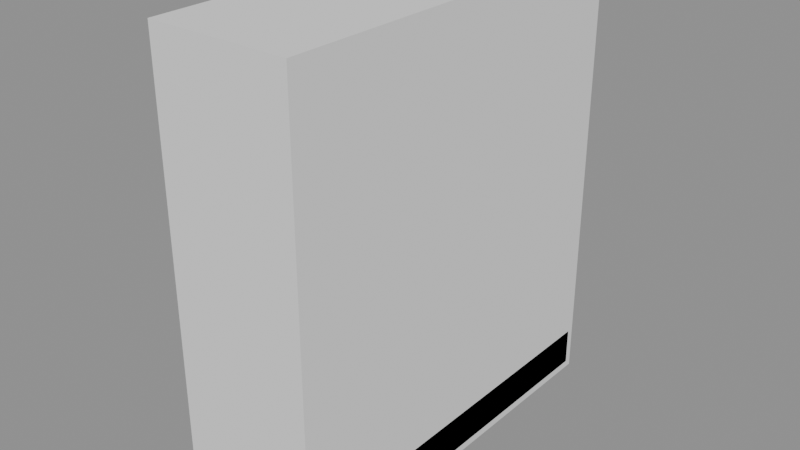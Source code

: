 # Source: T09.blend  (saved by Blender 4.2.68; exported with 4.5.12 LTS)
import bpy
from mathutils import Matrix  # noqa: F401  (used for matrix-valued properties, if any)

bpy.ops.wm.read_factory_settings(use_empty=True)
scene = bpy.context.scene
scene.name = 'Scene'

# ---- materials (node trees are filled in below, after node groups)
mat_town_stone_dark = bpy.data.materials.new('town_stone_dark')
mat_town_stone_dark.diffuse_color = (0.4793, 0.4287, 0.3467, 1.0)
mat_town_stone = bpy.data.materials.new('town_stone')
mat_town_stone.diffuse_color = (0.6724, 0.624, 0.5395, 1.0)
mat_town_metal = bpy.data.materials.new('town_metal')
mat_town_metal.diffuse_color = (0.1119, 0.1046, 0.09531, 1.0)
mat_town_slate = bpy.data.materials.new('town_slate')
mat_town_slate.diffuse_color = (0.07619, 0.1274, 0.2051, 1.0)
mat_town_trim = bpy.data.materials.new('town_trim')
mat_town_trim.diffuse_color = (0.855, 0.807, 0.7231, 1.0)

# ---- material node trees
mat_town_stone_dark.use_nodes = True; mat_town_stone_dark.node_tree.nodes.clear()
_N = mat_town_stone_dark.node_tree.nodes; _L = mat_town_stone_dark.node_tree.links
n0 = _N.new('ShaderNodeBsdfPrincipled'); n0.name = 'Principled BSDF'; n0.location = (10, 300)
n0.inputs[0].default_value = (0.4793, 0.4287, 0.3467, 1.0)
n0.inputs[2].default_value = 0.88
n1 = _N.new('ShaderNodeOutputMaterial'); n1.name = 'Material Output'; n1.location = (300, 300)
_L.new(n0.outputs[0], n1.inputs[0])
n1.is_active_output = True
mat_town_stone.use_nodes = True; mat_town_stone.node_tree.nodes.clear()
_N = mat_town_stone.node_tree.nodes; _L = mat_town_stone.node_tree.links
n0 = _N.new('ShaderNodeBsdfPrincipled'); n0.name = 'Principled BSDF'; n0.location = (10, 300)
n0.inputs[0].default_value = (0.6724, 0.624, 0.5395, 1.0)
n0.inputs[2].default_value = 0.85
n1 = _N.new('ShaderNodeOutputMaterial'); n1.name = 'Material Output'; n1.location = (300, 300)
_L.new(n0.outputs[0], n1.inputs[0])
n1.is_active_output = True
mat_town_metal.use_nodes = True; mat_town_metal.node_tree.nodes.clear()
_N = mat_town_metal.node_tree.nodes; _L = mat_town_metal.node_tree.links
n0 = _N.new('ShaderNodeBsdfPrincipled'); n0.name = 'Principled BSDF'; n0.location = (10, 300)
n0.inputs[0].default_value = (0.1119, 0.1046, 0.09531, 1.0)
n0.inputs[1].default_value = 0.3
n0.inputs[2].default_value = 0.65
n1 = _N.new('ShaderNodeOutputMaterial'); n1.name = 'Material Output'; n1.location = (300, 300)
_L.new(n0.outputs[0], n1.inputs[0])
n1.is_active_output = True
mat_town_slate.use_nodes = True; mat_town_slate.node_tree.nodes.clear()
_N = mat_town_slate.node_tree.nodes; _L = mat_town_slate.node_tree.links
n0 = _N.new('ShaderNodeBsdfPrincipled'); n0.name = 'Principled BSDF'; n0.location = (10, 300)
n0.inputs[0].default_value = (0.07619, 0.1274, 0.2051, 1.0)
n0.inputs[2].default_value = 0.8
n1 = _N.new('ShaderNodeOutputMaterial'); n1.name = 'Material Output'; n1.location = (300, 300)
_L.new(n0.outputs[0], n1.inputs[0])
n1.is_active_output = True
mat_town_trim.use_nodes = True; mat_town_trim.node_tree.nodes.clear()
_N = mat_town_trim.node_tree.nodes; _L = mat_town_trim.node_tree.links
n0 = _N.new('ShaderNodeBsdfPrincipled'); n0.name = 'Principled BSDF'; n0.location = (10, 300)
n0.inputs[0].default_value = (0.855, 0.807, 0.7231, 1.0)
n0.inputs[2].default_value = 0.8
n1 = _N.new('ShaderNodeOutputMaterial'); n1.name = 'Material Output'; n1.location = (300, 300)
_L.new(n0.outputs[0], n1.inputs[0])
n1.is_active_output = True

# ---- meshes
me_t09_body = bpy.data.meshes.new('T09_body')
me_t09_body.from_pydata([(-0.27, -0.82, 0.0), (-0.27, -0.85, 0.03), (-0.3, -0.82, 0.03), (-0.27, -0.85, 0.19), (-0.27, -0.82, 0.22), (-0.3, -0.82, 0.19), (-0.27, 0.82, 0.0), (-0.3, 0.82, 0.03), (-0.27, 0.85, 0.03), (-0.27, 0.82, 0.22), (-0.27, 0.85, 0.19), (-0.3, 0.82, 0.19), (0.27, -0.82, 0.0), (0.3, -0.82, 0.03), (0.27, -0.85, 0.03), (0.27, -0.82, 0.22), (0.27, -0.85, 0.19), (0.3, -0.82, 0.19), (0.27, 0.82, 0.0), (0.27, 0.85, 0.03), (0.3, 0.82, 0.03), (0.27, 0.82, 0.22), (0.3, 0.82, 0.19), (0.27, 0.85, 0.19), (-0.245, -0.795, 0.22), (-0.245, -0.81, 0.235), (-0.26, -0.795, 0.235), (-0.245, -0.81, 0.265), (-0.245, -0.795, 0.28), (-0.26, -0.795, 0.265), (-0.245, 0.795, 0.22), (-0.26, 0.795, 0.235), (-0.245, 0.81, 0.235), (-0.245, 0.795, 0.28), (-0.245, 0.81, 0.265), (-0.26, 0.795, 0.265), (0.245, -0.795, 0.22), (0.26, -0.795, 0.235), (0.245, -0.81, 0.235), (0.245, -0.795, 0.28), (0.245, -0.81, 0.265), (0.26, -0.795, 0.265), (0.245, 0.795, 0.22), (0.245, 0.81, 0.235), (0.26, 0.795, 0.235), (0.245, 0.795, 0.28), (0.26, 0.795, 0.265), (0.245, 0.81, 0.265), (0.045, -0.62, 0.28), (0.03641, -0.5935, 0.28), (0.01391, -0.5772, 0.28), (-0.01391, -0.5772, 0.28), (-0.03641, -0.5935, 0.28), (-0.045, -0.62, 0.28), (-0.03641, -0.6465, 0.28), (-0.01391, -0.6628, 0.28), (0.01391, -0.6628, 0.28), (0.03641, -0.6465, 0.28), (0.045, -0.62, 1.75), (0.03641, -0.5935, 1.75), (0.01391, -0.5772, 1.75), (-0.01391, -0.5772, 1.75), (-0.03641, -0.5935, 1.75), (-0.045, -0.62, 1.75), (-0.03641, -0.6465, 1.75), (-0.01391, -0.6628, 1.75), (0.01391, -0.6628, 1.75), (0.03641, -0.6465, 1.75), (0.07, -0.62, 0.28), (0.05663, -0.5789, 0.28), (0.02163, -0.5534, 0.28), (-0.02163, -0.5534, 0.28), (-0.05663, -0.5789, 0.28), (-0.07, -0.62, 0.28), (-0.05663, -0.6611, 0.28), (-0.02163, -0.6866, 0.28), (0.02163, -0.6866, 0.28), (0.05663, -0.6611, 0.28), (0.07, -0.62, 0.34), (0.05663, -0.5789, 0.34), (0.02163, -0.5534, 0.34), (-0.02163, -0.5534, 0.34), (-0.05663, -0.5789, 0.34), (-0.07, -0.62, 0.34), (-0.05663, -0.6611, 0.34), (-0.02163, -0.6866, 0.34), (0.02163, -0.6866, 0.34), (0.05663, -0.6611, 0.34), (0.045, 0.62, 0.28), (0.03641, 0.6465, 0.28), (0.01391, 0.6628, 0.28), (-0.01391, 0.6628, 0.28), (-0.03641, 0.6465, 0.28), (-0.045, 0.62, 0.28), (-0.03641, 0.5935, 0.28), (-0.01391, 0.5772, 0.28), (0.01391, 0.5772, 0.28), (0.03641, 0.5935, 0.28), (0.045, 0.62, 1.75), (0.03641, 0.6465, 1.75), (0.01391, 0.6628, 1.75), (-0.01391, 0.6628, 1.75), (-0.03641, 0.6465, 1.75), (-0.045, 0.62, 1.75), (-0.03641, 0.5935, 1.75), (-0.01391, 0.5772, 1.75), (0.01391, 0.5772, 1.75), (0.03641, 0.5935, 1.75), (0.07, 0.62, 0.28), (0.05663, 0.6611, 0.28), (0.02163, 0.6866, 0.28), (-0.02163, 0.6866, 0.28), (-0.05663, 0.6611, 0.28), (-0.07, 0.62, 0.28), (-0.05663, 0.5789, 0.28), (-0.02163, 0.5534, 0.28), (0.02163, 0.5534, 0.28), (0.05663, 0.5789, 0.28), (0.07, 0.62, 0.34), (0.05663, 0.6611, 0.34), (0.02163, 0.6866, 0.34), (-0.02163, 0.6866, 0.34), (-0.05663, 0.6611, 0.34), (-0.07, 0.62, 0.34), (-0.05663, 0.5789, 0.34), (-0.02163, 0.5534, 0.34), (0.02163, 0.5534, 0.34), (0.05663, 0.5789, 0.34), (0.1078, -0.772, 0.6796), (0.1064, -0.78, 0.6875), (0.0985, -0.772, 0.6861), (-0.0888, -0.78, 1.794), (-0.09019, -0.772, 1.802), (-0.09668, -0.772, 1.793), (0.1078, 0.772, 0.6796), (0.0985, 0.772, 0.6861), (0.1064, 0.78, 0.6875), (-0.09019, 0.772, 1.802), (-0.0888, 0.78, 1.794), (-0.09668, 0.772, 1.793), (0.1905, -0.772, 0.6942), (0.197, -0.772, 0.7035), (0.1891, -0.78, 0.7021), (-0.007466, -0.772, 1.817), (-0.006076, -0.78, 1.809), (0.001802, -0.772, 1.81), (0.1905, 0.772, 0.6942), (0.1891, 0.78, 0.7021), (0.197, 0.772, 0.7035), (-0.007466, 0.772, 1.817), (0.001802, 0.772, 1.81), (-0.006076, 0.78, 1.809), (0.1904, -0.694, 0.7754), (0.1893, -0.7, 0.7813), (0.1834, -0.694, 0.7803), (0.02126, -0.7, 1.735), (0.02021, -0.694, 1.741), (0.01535, -0.694, 1.734), (0.1904, 0.694, 0.7754), (0.1834, 0.694, 0.7803), (0.1893, 0.7, 0.7813), (0.02021, 0.694, 1.741), (0.02126, 0.7, 1.735), (0.01535, 0.694, 1.734), (0.1983, -0.694, 0.7768), (0.2031, -0.694, 0.7838), (0.1972, -0.7, 0.7827), (0.02809, -0.694, 1.742), (0.02913, -0.7, 1.736), (0.03504, -0.694, 1.737), (0.1983, 0.694, 0.7768), (0.1972, 0.7, 0.7827), (0.2031, 0.694, 0.7838), (0.02809, 0.694, 1.742), (0.03504, 0.694, 1.737), (0.02913, 0.7, 1.736), (0.02218, -0.772, 1.741), (0.02079, -0.78, 1.749), (0.01292, -0.772, 1.747), (0.009681, -0.78, 1.812), (0.008291, -0.772, 1.82), (0.001802, -0.772, 1.81), (0.02218, 0.772, 1.741), (0.01292, 0.772, 1.747), (0.02079, 0.78, 1.749), (0.008291, 0.772, 1.82), (0.009681, 0.78, 1.812), (0.001802, 0.772, 1.81), (0.06551, -0.772, 1.749), (0.072, -0.772, 1.758), (0.06413, -0.78, 1.756), (0.05162, -0.772, 1.827), (0.05301, -0.78, 1.819), (0.06089, -0.772, 1.821), (0.06551, 0.772, 1.749), (0.06413, 0.78, 1.756), (0.072, 0.772, 1.758), (0.05162, 0.772, 1.827), (0.06089, 0.772, 1.821), (0.05301, 0.78, 1.819), (0.2063, -0.772, 0.697), (0.2049, -0.78, 0.7049), (0.197, -0.772, 0.7035), (0.1937, -0.78, 0.7679), (0.1924, -0.772, 0.7758), (0.1859, -0.772, 0.7665), (0.2063, 0.772, 0.697), (0.197, 0.772, 0.7035), (0.2049, 0.78, 0.7049), (0.1924, 0.772, 0.7758), (0.1937, 0.78, 0.7679), (0.1859, 0.772, 0.7665), (0.2496, -0.772, 0.7046), (0.2561, -0.772, 0.7139), (0.2482, -0.78, 0.7125), (0.2357, -0.772, 0.7834), (0.2371, -0.78, 0.7755), (0.245, -0.772, 0.7769), (0.2496, 0.772, 0.7046), (0.2482, 0.78, 0.7125), (0.2561, 0.772, 0.7139), (0.2357, 0.772, 0.7834), (0.245, 0.772, 0.7769), (0.2371, 0.78, 0.7755), (0.1924, -0.772, 0.7758), (0.191, -0.78, 0.7837), (0.1831, -0.772, 0.7823), (0.02357, -0.78, 1.733), (0.02218, -0.772, 1.741), (0.01569, -0.772, 1.732), (0.1924, -0.708, 0.7758), (0.1831, -0.708, 0.7823), (0.191, -0.7, 0.7837), (0.02218, -0.708, 1.741), (0.02357, -0.7, 1.733), (0.01569, -0.708, 1.732), (0.2357, -0.772, 0.7834), (0.2422, -0.772, 0.7927), (0.2343, -0.78, 0.7913), (0.06551, -0.772, 1.749), (0.0669, -0.78, 1.741), (0.07478, -0.772, 1.742), (0.2357, -0.708, 0.7834), (0.2343, -0.7, 0.7913), (0.2422, -0.708, 0.7927), (0.06551, -0.708, 1.749), (0.07478, -0.708, 1.742), (0.0669, -0.7, 1.741), (0.1924, 0.708, 0.7758), (0.191, 0.7, 0.7837), (0.1831, 0.708, 0.7823), (0.02357, 0.7, 1.733), (0.02218, 0.708, 1.741), (0.01569, 0.708, 1.732), (0.1924, 0.772, 0.7758), (0.1831, 0.772, 0.7823), (0.191, 0.78, 0.7837), (0.02218, 0.772, 1.741), (0.02357, 0.78, 1.733), (0.01569, 0.772, 1.732), (0.2357, 0.708, 0.7834), (0.2422, 0.708, 0.7927), (0.2343, 0.7, 0.7913), (0.06551, 0.708, 1.749), (0.0669, 0.7, 1.741), (0.07478, 0.708, 1.742), (0.2357, 0.772, 0.7834), (0.2343, 0.78, 0.7913), (0.2422, 0.772, 0.7927), (0.06551, 0.772, 1.749), (0.07478, 0.772, 1.742), (0.0669, 0.78, 1.741), (-0.1296, -0.812, 1.795), (-0.131, -0.82, 1.803), (-0.1388, -0.812, 1.802), (-0.1386, -0.82, 1.847), (-0.14, -0.812, 1.854), (-0.1465, -0.812, 1.845), (-0.1296, 0.812, 1.795), (-0.1388, 0.812, 1.802), (-0.131, 0.82, 1.803), (-0.14, 0.812, 1.854), (-0.1386, 0.82, 1.847), (-0.1465, 0.812, 1.845), (0.09102, -0.812, 1.834), (0.0975, -0.812, 1.844), (0.08963, -0.82, 1.842), (0.0806, -0.812, 1.893), (0.08199, -0.82, 1.885), (0.08986, -0.812, 1.887), (0.09102, 0.812, 1.834), (0.08963, 0.82, 1.842), (0.0975, 0.812, 1.844), (0.0806, 0.812, 1.893), (0.08986, 0.812, 1.887), (0.08199, 0.82, 1.885)], [], [(14, 16, 3, 1), (20, 22, 17, 13), (21, 9, 4, 15), (2, 5, 11, 7), (8, 10, 23, 19), (0, 1, 2), (3, 4, 5), (6, 7, 8), (9, 10, 11), (12, 13, 14), (15, 16, 17), (18, 19, 20), (21, 22, 23), (6, 0, 2, 7), (1, 3, 5, 2), (4, 9, 11, 5), (10, 8, 7, 11), (18, 6, 8, 19), (9, 21, 23, 10), (22, 20, 19, 23), (12, 18, 20, 13), (21, 15, 17, 22), (16, 14, 13, 17), (0, 12, 14, 1), (15, 4, 3, 16), (6, 18, 12, 0), (38, 40, 27, 25), (44, 46, 41, 37), (45, 33, 28, 39), (26, 29, 35, 31), (32, 34, 47, 43), (24, 25, 26), (27, 28, 29), (30, 31, 32), (33, 34, 35), (36, 37, 38), (39, 40, 41), (42, 43, 44), (45, 46, 47), (30, 24, 26, 31), (25, 27, 29, 26), (28, 33, 35, 29), (34, 32, 31, 35), (42, 30, 32, 43), (33, 45, 47, 34), (46, 44, 43, 47), (36, 42, 44, 37), (45, 39, 41, 46), (40, 38, 37, 41), (24, 36, 38, 25), (39, 28, 27, 40), (30, 42, 36, 24), (48, 49, 59, 58), (49, 50, 60, 59), (50, 51, 61, 60), (51, 52, 62, 61), (52, 53, 63, 62), (53, 54, 64, 63), (54, 55, 65, 64), (55, 56, 66, 65), (56, 57, 67, 66), (57, 48, 58, 67), (57, 56, 55, 54, 53, 52, 51, 50, 49, 48), (58, 59, 60, 61, 62, 63, 64, 65, 66, 67), (68, 69, 79, 78), (69, 70, 80, 79), (70, 71, 81, 80), (71, 72, 82, 81), (72, 73, 83, 82), (73, 74, 84, 83), (74, 75, 85, 84), (75, 76, 86, 85), (76, 77, 87, 86), (77, 68, 78, 87), (77, 76, 75, 74, 73, 72, 71, 70, 69, 68), (78, 79, 80, 81, 82, 83, 84, 85, 86, 87), (88, 89, 99, 98), (89, 90, 100, 99), (90, 91, 101, 100), (91, 92, 102, 101), (92, 93, 103, 102), (93, 94, 104, 103), (94, 95, 105, 104), (95, 96, 106, 105), (96, 97, 107, 106), (97, 88, 98, 107), (97, 96, 95, 94, 93, 92, 91, 90, 89, 88), (98, 99, 100, 101, 102, 103, 104, 105, 106, 107), (108, 109, 119, 118), (109, 110, 120, 119), (110, 111, 121, 120), (111, 112, 122, 121), (112, 113, 123, 122), (113, 114, 124, 123), (114, 115, 125, 124), (115, 116, 126, 125), (116, 117, 127, 126), (117, 108, 118, 127), (117, 116, 115, 114, 113, 112, 111, 110, 109, 108), (118, 119, 120, 121, 122, 123, 124, 125, 126, 127), (142, 144, 131, 129), (148, 150, 145, 141), (149, 137, 132, 143), (130, 133, 139, 135), (136, 138, 151, 147), (128, 129, 130), (131, 132, 133), (134, 135, 136), (137, 138, 139), (140, 141, 142), (143, 144, 145), (146, 147, 148), (149, 150, 151), (134, 128, 130, 135), (129, 131, 133, 130), (132, 137, 139, 133), (138, 136, 135, 139), (146, 134, 136, 147), (137, 149, 151, 138), (150, 148, 147, 151), (140, 146, 148, 141), (149, 143, 145, 150), (144, 142, 141, 145), (128, 140, 142, 129), (143, 132, 131, 144), (134, 146, 140, 128), (166, 168, 155, 153), (172, 174, 169, 165), (173, 161, 156, 167), (154, 157, 163, 159), (160, 162, 175, 171), (152, 153, 154), (155, 156, 157), (158, 159, 160), (161, 162, 163), (164, 165, 166), (167, 168, 169), (170, 171, 172), (173, 174, 175), (158, 152, 154, 159), (153, 155, 157, 154), (156, 161, 163, 157), (162, 160, 159, 163), (170, 158, 160, 171), (161, 173, 175, 162), (174, 172, 171, 175), (164, 170, 172, 165), (173, 167, 169, 174), (168, 166, 165, 169), (152, 164, 166, 153), (167, 156, 155, 168), (158, 170, 164, 152), (190, 192, 179, 177), (196, 198, 193, 189), (197, 185, 180, 191), (178, 181, 187, 183), (184, 186, 199, 195), (176, 177, 178), (179, 180, 181), (182, 183, 184), (185, 186, 187), (188, 189, 190), (191, 192, 193), (194, 195, 196), (197, 198, 199), (182, 176, 178, 183), (177, 179, 181, 178), (180, 185, 187, 181), (186, 184, 183, 187), (194, 182, 184, 195), (185, 197, 199, 186), (198, 196, 195, 199), (188, 194, 196, 189), (197, 191, 193, 198), (192, 190, 189, 193), (176, 188, 190, 177), (191, 180, 179, 192), (182, 194, 188, 176), (214, 216, 203, 201), (220, 222, 217, 213), (221, 209, 204, 215), (202, 205, 211, 207), (208, 210, 223, 219), (200, 201, 202), (203, 204, 205), (206, 207, 208), (209, 210, 211), (212, 213, 214), (215, 216, 217), (218, 219, 220), (221, 222, 223), (206, 200, 202, 207), (201, 203, 205, 202), (204, 209, 211, 205), (210, 208, 207, 211), (218, 206, 208, 219), (209, 221, 223, 210), (222, 220, 219, 223), (212, 218, 220, 213), (221, 215, 217, 222), (216, 214, 213, 217), (200, 212, 214, 201), (215, 204, 203, 216), (206, 218, 212, 200), (238, 240, 227, 225), (244, 246, 241, 237), (245, 233, 228, 239), (226, 229, 235, 231), (232, 234, 247, 243), (224, 225, 226), (227, 228, 229), (230, 231, 232), (233, 234, 235), (236, 237, 238), (239, 240, 241), (242, 243, 244), (245, 246, 247), (230, 224, 226, 231), (225, 227, 229, 226), (228, 233, 235, 229), (234, 232, 231, 235), (242, 230, 232, 243), (233, 245, 247, 234), (246, 244, 243, 247), (236, 242, 244, 237), (245, 239, 241, 246), (240, 238, 237, 241), (224, 236, 238, 225), (239, 228, 227, 240), (230, 242, 236, 224), (262, 264, 251, 249), (268, 270, 265, 261), (269, 257, 252, 263), (250, 253, 259, 255), (256, 258, 271, 267), (248, 249, 250), (251, 252, 253), (254, 255, 256), (257, 258, 259), (260, 261, 262), (263, 264, 265), (266, 267, 268), (269, 270, 271), (254, 248, 250, 255), (249, 251, 253, 250), (252, 257, 259, 253), (258, 256, 255, 259), (266, 254, 256, 267), (257, 269, 271, 258), (270, 268, 267, 271), (260, 266, 268, 261), (269, 263, 265, 270), (264, 262, 261, 265), (248, 260, 262, 249), (263, 252, 251, 264), (254, 266, 260, 248), (286, 288, 275, 273), (292, 294, 289, 285), (293, 281, 276, 287), (274, 277, 283, 279), (280, 282, 295, 291), (272, 273, 274), (275, 276, 277), (278, 279, 280), (281, 282, 283), (284, 285, 286), (287, 288, 289), (290, 291, 292), (293, 294, 295), (278, 272, 274, 279), (273, 275, 277, 274), (276, 281, 283, 277), (282, 280, 279, 283), (290, 278, 280, 291), (281, 293, 295, 282), (294, 292, 291, 295), (284, 290, 292, 285), (293, 287, 289, 294), (288, 286, 285, 289), (272, 284, 286, 273), (287, 276, 275, 288), (278, 290, 284, 272)])
me_t09_body.polygons.foreach_set('use_smooth', [0, 0, 0, 0, 0, 0, 0, 0, 0, 0, 0, 0, 0, 0, 0, 0, 0, 0, 0, 0, 0, 0, 0, 0, 0, 0, 0, 0, 0, 0, 0, 0, 0, 0, 0, 0, 0, 0, 0, 0, 0, 0, 0, 0, 0, 0, 0, 0, 0, 0, 0, 0, 1, 1, 1, 1, 1, 1, 1, 1, 1, 1, 0, 0, 1, 1, 1, 1, 1, 1, 1, 1, 1, 1, 0, 0, 1, 1, 1, 1, 1, 1, 1, 1, 1, 1, 0, 0, 1, 1, 1, 1, 1, 1, 1, 1, 1, 1, 0, 0, 0, 0, 0, 0, 0, 0, 0, 0, 0, 0, 0, 0, 0, 0, 0, 0, 0, 0, 0, 0, 0, 0, 0, 0, 0, 0, 0, 0, 0, 0, 0, 0, 0, 0, 0, 0, 0, 0, 0, 0, 0, 0, 0, 0, 0, 0, 0, 0, 0, 0, 0, 0, 0, 0, 0, 0, 0, 0, 0, 0, 0, 0, 0, 0, 0, 0, 0, 0, 0, 0, 0, 0, 0, 0, 0, 0, 0, 0, 0, 0, 0, 0, 0, 0, 0, 0, 0, 0, 0, 0, 0, 0, 0, 0, 0, 0, 0, 0, 0, 0, 0, 0, 0, 0, 0, 0, 0, 0, 0, 0, 0, 0, 0, 0, 0, 0, 0, 0, 0, 0, 0, 0, 0, 0, 0, 0, 0, 0, 0, 0, 0, 0, 0, 0, 0, 0, 0, 0, 0, 0, 0, 0, 0, 0, 0, 0, 0, 0, 0, 0, 0, 0, 0, 0, 0, 0, 0, 0, 0, 0, 0, 0, 0, 0, 0, 0, 0, 0, 0, 0, 0, 0, 0, 0, 0, 0, 0, 0, 0, 0, 0, 0])
me_t09_body.polygons.foreach_set('material_index', [0, 0, 0, 0, 0, 0, 0, 0, 0, 0, 0, 0, 0, 0, 0, 0, 0, 0, 0, 0, 0, 0, 0, 0, 0, 0, 1, 1, 1, 1, 1, 1, 1, 1, 1, 1, 1, 1, 1, 1, 1, 1, 1, 1, 1, 1, 1, 1, 1, 1, 1, 1, 2, 2, 2, 2, 2, 2, 2, 2, 2, 2, 2, 2, 2, 2, 2, 2, 2, 2, 2, 2, 2, 2, 2, 2, 2, 2, 2, 2, 2, 2, 2, 2, 2, 2, 2, 2, 2, 2, 2, 2, 2, 2, 2, 2, 2, 2, 2, 2, 3, 3, 3, 3, 3, 3, 3, 3, 3, 3, 3, 3, 3, 3, 3, 3, 3, 3, 3, 3, 3, 3, 3, 3, 3, 3, 4, 4, 4, 4, 4, 4, 4, 4, 4, 4, 4, 4, 4, 4, 4, 4, 4, 4, 4, 4, 4, 4, 4, 4, 4, 4, 3, 3, 3, 3, 3, 3, 3, 3, 3, 3, 3, 3, 3, 3, 3, 3, 3, 3, 3, 3, 3, 3, 3, 3, 3, 3, 3, 3, 3, 3, 3, 3, 3, 3, 3, 3, 3, 3, 3, 3, 3, 3, 3, 3, 3, 3, 3, 3, 3, 3, 3, 3, 3, 3, 3, 3, 3, 3, 3, 3, 3, 3, 3, 3, 3, 3, 3, 3, 3, 3, 3, 3, 3, 3, 3, 3, 3, 3, 3, 3, 3, 3, 3, 3, 3, 3, 3, 3, 3, 3, 3, 3, 3, 3, 3, 3, 3, 3, 3, 3, 3, 3, 3, 3, 2, 2, 2, 2, 2, 2, 2, 2, 2, 2, 2, 2, 2, 2, 2, 2, 2, 2, 2, 2, 2, 2, 2, 2, 2, 2])
me_t09_body.materials.append(mat_town_stone_dark)
me_t09_body.materials.append(mat_town_stone)
me_t09_body.materials.append(mat_town_metal)
me_t09_body.materials.append(mat_town_slate)
me_t09_body.materials.append(mat_town_trim)
me_t09_body.update()
me_col_plaque = bpy.data.meshes.new('col_plaque')
me_col_plaque.from_pydata([(-0.3, -0.85, 0.0), (-0.3, -0.85, 1.9), (-0.3, 0.85, 0.0), (-0.3, 0.85, 1.9), (0.3, -0.85, 0.0), (0.3, -0.85, 1.9), (0.3, 0.85, 0.0), (0.3, 0.85, 1.9)], [], [(0, 1, 3, 2), (2, 3, 7, 6), (6, 7, 5, 4), (4, 5, 1, 0), (2, 6, 4, 0), (7, 3, 1, 5)])
me_col_plaque.update()

# ---- objects
ob_t09 = bpy.data.objects.new('T09', None)
ob_t09_body = bpy.data.objects.new('T09_body', me_t09_body)
ob_col_plaque = bpy.data.objects.new('col_plaque', me_col_plaque)
ob_anchor_board = bpy.data.objects.new('anchor_board', None)

# ---- transforms, parenting, visibility, modifiers, constraints
ob_t09.location = (0.0, 0.0, 0.0)
ob_t09_body.parent = ob_t09
ob_t09_body.location = (0.0, 0.0, 0.0)
ob_col_plaque.parent = ob_t09
ob_col_plaque.location = (0.0, 0.0, 0.0)
ob_anchor_board.parent = ob_t09
ob_anchor_board.location = (0.1201, 0.0, 1.261)

# ---- collection membership
scene.collection.objects.link(ob_t09)
scene.collection.objects.link(ob_t09_body)
scene.collection.objects.link(ob_col_plaque)
scene.collection.objects.link(ob_anchor_board)

# ---- scene / render settings (as saved in the file)
scene.frame_start = 1; scene.frame_end = 250; scene.frame_set(1)
scene.render.engine = 'BLENDER_EEVEE_NEXT'
bpy.context.view_layer.update()

# ---- added for rendering (the .blend has no active camera and no usable light): camera, sun + grey world if the file has none
cam_auto = bpy.data.cameras.new('AutoCamera')
cam_auto.lens = 50.0
cam_auto.sensor_width = 36.0
cam_auto.clip_end = 1000.0
ob_auto_camera = bpy.data.objects.new('AutoCamera', cam_auto)
scene.collection.objects.link(ob_auto_camera)
ob_auto_camera.location = (2.42331, -2.90797, 2.88865)
ob_auto_camera.rotation_euler = (1.09748, -7.21219e-08, 0.694738)
scene.camera = ob_auto_camera
light_auto_sun = bpy.data.lights.new('AutoSun', 'SUN')
light_auto_sun.energy = 3.0
light_auto_sun.angle = 0.0523599
ob_auto_sun = bpy.data.objects.new('AutoSun', light_auto_sun)
scene.collection.objects.link(ob_auto_sun)
ob_auto_sun.rotation_euler = (0.872665, 0.174533, 0.523599)
if scene.world is None:
    world_auto = bpy.data.worlds.new('AutoWorld')
    world_auto.color = (0.3, 0.3, 0.3)
    scene.world = world_auto
bpy.context.view_layer.update()

